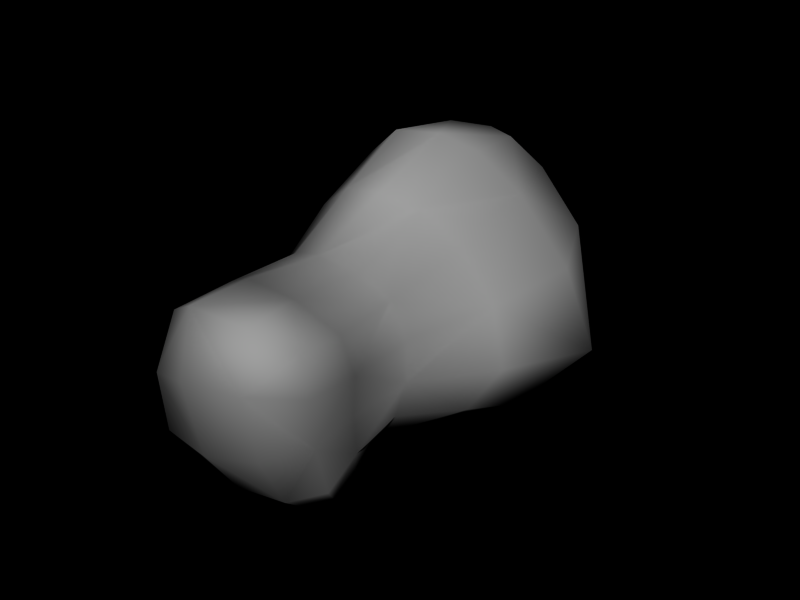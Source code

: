 # Source: asteroid01_005.blend  (saved by Blender 2.49.2; exported with 4.5.12 LTS)
import bpy
from mathutils import Matrix  # noqa: F401  (used for matrix-valued properties, if any)

bpy.ops.wm.read_factory_settings(use_empty=True)
scene = bpy.context.scene
scene.name = 'Scene'

# ---- collections
col_collection_2 = bpy.data.collections.new('Collection 2'); scene.collection.children.link(col_collection_2)

# ---- materials (node trees are filled in below, after node groups)
mat_asteroid_01 = bpy.data.materials.new('asteroid_01')
mat_asteroid_01.alpha_threshold = 0.0
mat_asteroid_01.preview_render_type = 'FLAT'
mat_asteroid_01.diffuse_color = (0.6531, 0.6531, 0.6531, 1.0)
mat_asteroid_01.roughness = 0.5
mat_asteroid_01.specular_intensity = 0.0
mat_asteroid_01.line_color = (0.0, 0.0, 0.0, 1.0)

# ---- material node trees

# ---- world
world_world = bpy.data.worlds.new('World'); scene.world = world_world
world_world.color = (0.0, 0.0, 0.0)
world_world.use_sun_shadow = False
world_world.sun_shadow_jitter_overblur = 0.0
world_world.cycles.sampling_method = 'MANUAL'
world_world.cycles.sample_map_resolution = 256

# ---- meshes
me_cube_002 = bpy.data.meshes.new('Cube.002')
me_cube_002.from_pydata([(0.3081, -0.182, -0.806), (0.2596, 0.6355, -0.6299), (-0.6521, 0.04104, -0.7528), (-0.4445, 0.7847, -0.5843), (-0.4338, 0.8424, 1.457), (0.2311, 1.099, 1.342), (-0.6273, -0.4396, 0.9372), (0.3445, -0.6406, 1.158), (1.039, 1.154, 0.6034), (1.077, 0.7475, -0.2698), (0.8597, -0.5067, 0.5802), (0.7587, -0.3886, -0.281), (0.559, -1.467, 0.7184), (0.4745, -0.9857, -0.5929), (-0.663, -1.304, 0.3995), (-0.7584, -0.8965, -0.677), (-1.05, -0.2456, 0.2253), (-1.139, -0.1053, -0.3623), (-1.006, 1.057, 0.6847), (-1.007, 1.056, -0.2577), (0.5176, 1.797, -0.6123), (-0.9007, 1.911, -0.603), (0.9809, 2.641, 0.8869), (0.3802, 3.03, 0.02547), (0.2492, 2.479, 1.681), (-0.8278, 2.381, 1.043), (-0.2191, 2.128, 1.834), (-0.9602, 3.121, 0.02866), (0.4439, -0.6384, -0.8712), (-0.7733, -0.4399, -0.8643), (0.6468, 0.5944, -0.5371), (0.6732, -0.3391, -0.5957), (0.3941, 1.079, -0.6559), (-0.5493, 1.192, -0.6353), (-1.002, 0.01055, -0.5495), (-0.7542, 0.8582, -0.4771), (0.5925, 1.219, 1.047), (0.8085, -0.6014, 0.9718), (0.5587, -1.354, 1.259), (-0.6477, -1.069, 0.9037), (-0.8836, -0.285, 0.6075), (-0.7498, 0.8738, 1.211), (0.3395, 1.806, 1.73), (-0.295, 1.391, 1.912), (0.787, -0.7842, -0.456), (0.9439, -1.12, 0.6806), (1.195, 1.332, -0.4467), (1.273, 1.983, 0.7517), (-1.229, -0.6018, -0.5814), (-1.061, -0.8511, 0.1933), (-1.099, 1.552, -0.4321), (-1.047, 1.698, 0.9285), (-0.1844, -0.02081, -0.8718), (0.2017, 0.2778, -0.6435), (-0.09936, 0.7418, -0.6213), (-0.5056, 0.4735, -0.5802), (-0.5673, 0.2941, 0.9662), (-0.09462, 0.9288, 1.481), (0.1556, 0.3015, 0.9928), (-0.2337, -0.596, 1.144), (0.7452, 0.2822, 0.5202), (1.293, 0.9743, 0.1258), (0.7389, 0.1417, -0.1812), (0.7569, -0.4159, 0.1177), (-0.05618, -1.532, 0.6418), (0.4845, -1.252, -0.04004), (-0.07521, -1.016, -0.6728), (-0.6931, -1.22, -0.2394), (-0.9313, 0.4212, 0.4157), (-1.133, -0.2196, -0.1259), (-0.9219, 0.4838, -0.1958), (-1.119, 1.186, 0.1157), (-0.3747, 2.028, -0.6899), (0.5422, 2.533, -0.4137), (-1.153, 2.652, -0.4081), (0.02594, 2.458, 1.742), (-0.4596, 3.329, 0.05023), (0.4434, 2.779, 1.325), (0.9075, 2.846, 0.4966), (-0.8851, 2.872, 0.5389), (-0.477, 2.364, 1.517), (0.7878, 0.9823, -0.5608), (0.675, -0.61, -0.668), (-1.052, -0.3515, -0.6877), (-0.8063, 1.184, -0.5259), (0.6744, 2.039, 1.328), (0.8313, -1.077, 1.021), (-0.8921, -0.759, 0.5841), (-0.6695, 1.471, 1.59), (-0.1501, -0.5176, -0.9443), (0.531, 0.1525, -0.4688), (-0.1186, 1.197, -0.6354), (-0.7682, 0.4827, -0.3932), (0.5274, 0.3341, 0.8171), (-0.1386, -1.307, 1.203), (-0.7954, 0.3596, 0.7577), (0.05571, 1.596, 1.9), (0.7656, -0.8935, 0.03196), (1.634, 1.942, 0.02869), (-1.179, -0.8046, -0.2782), (-1.309, 2.091, 0.05869), (-0.1702, 0.418, -0.6869), (-0.2496, 0.2623, 1.044), (0.814, 0.2001, 0.1661), (-0.02285, -1.394, -0.1224), (-0.9738, 0.4667, 0.05846), (-0.5831, 2.864, -0.5422), (-0.1035, 3.305, 1.049)], [], [(0, 53, 90, 31), (0, 31, 82, 28), (0, 28, 89, 52), (0, 52, 101, 53), (1, 32, 81, 30), (1, 30, 90, 53), (1, 53, 101, 54), (1, 54, 91, 32), (2, 55, 101, 52), (2, 52, 89, 29), (2, 29, 83, 34), (2, 34, 92, 55), (3, 33, 91, 54), (3, 54, 101, 55), (3, 55, 92, 35), (3, 35, 84, 33), (4, 57, 96, 43), (4, 43, 88, 41), (4, 41, 95, 56), (4, 56, 102, 57), (5, 36, 85, 42), (5, 42, 96, 57), (5, 57, 102, 58), (5, 58, 93, 36), (6, 59, 102, 56), (6, 56, 95, 40), (6, 40, 87, 39), (6, 39, 94, 59), (7, 37, 93, 58), (7, 58, 102, 59), (7, 59, 94, 38), (7, 38, 86, 37), (8, 61, 98, 47), (8, 47, 85, 36), (8, 36, 93, 60), (8, 60, 103, 61), (9, 30, 81, 46), (9, 46, 98, 61), (9, 61, 103, 62), (9, 62, 90, 30), (10, 63, 103, 60), (10, 60, 93, 37), (10, 37, 86, 45), (10, 45, 97, 63), (11, 31, 90, 62), (11, 62, 103, 63), (11, 63, 97, 44), (11, 44, 82, 31), (12, 65, 97, 45), (12, 45, 86, 38), (12, 38, 94, 64), (12, 64, 104, 65), (13, 28, 82, 44), (13, 44, 97, 65), (13, 65, 104, 66), (13, 66, 89, 28), (14, 67, 104, 64), (14, 64, 94, 39), (14, 39, 87, 49), (14, 49, 99, 67), (15, 29, 89, 66), (15, 66, 104, 67), (15, 67, 99, 48), (15, 48, 83, 29), (16, 69, 99, 49), (16, 49, 87, 40), (16, 40, 95, 68), (16, 68, 105, 69), (17, 34, 83, 48), (17, 48, 99, 69), (17, 69, 105, 70), (17, 70, 92, 34), (18, 71, 105, 68), (18, 68, 95, 41), (18, 41, 88, 51), (18, 51, 100, 71), (19, 35, 92, 70), (19, 70, 105, 71), (19, 71, 100, 50), (19, 50, 84, 35), (20, 73, 98, 46), (20, 46, 81, 32), (20, 32, 91, 72), (20, 72, 106, 73), (21, 74, 106, 72), (21, 72, 91, 33), (21, 33, 84, 50), (21, 50, 100, 74), (22, 78, 107, 77), (22, 77, 85, 47), (22, 47, 98, 78), (23, 73, 106, 76), (23, 76, 107, 78), (23, 78, 98, 73), (24, 77, 107, 75), (24, 75, 96, 42), (24, 42, 85, 77), (25, 80, 107, 79), (25, 79, 100, 51), (25, 51, 88, 80), (26, 43, 96, 75), (26, 75, 107, 80), (26, 80, 88, 43), (27, 79, 107, 76), (27, 76, 106, 74), (27, 74, 100, 79)])
me_cube_002.polygons.foreach_set('use_smooth', [True] * 106)
_uv = me_cube_002.uv_layers.new(name='UVTex')
_uv.uv.foreach_set('vector', [0.7503, 0.2537, 0.5005, 0.2537, 0.5, 0.0, 0.75, 0.0, 0.7503, 0.2537, 0.75, 0.0, 1.0, 0.0, 1.0, 0.2537, 0.7503, 0.2537, 1.0, 0.2537, 1.0, 0.5073, 0.7505, 0.5055, 0.7503, 0.2537, 0.7505, 0.5055, 0.5007, 0.5055, 0.5005, 0.2537, 0.2503, 0.2537, 4.47e-08, 0.2537, 5.96e-08, 0.0, 0.25, 0.0, 0.2503, 0.2537, 0.25, 0.0, 0.5, 0.0, 0.5005, 0.2537, 0.2503, 0.2537, 0.5005, 0.2537, 0.5007, 0.5055, 0.2505, 0.5055, 0.2503, 0.2537, 0.2505, 0.5055, 2.98e-08, 0.5073, 4.47e-08, 0.2537, 0.7503, 0.7537, 0.5005, 0.7537, 0.5007, 0.5055, 0.7505, 0.5055, 0.7503, 0.7537, 0.7505, 0.5055, 1.0, 0.5073, 1.0, 0.7537, 0.7503, 0.7537, 1.0, 0.7537, 1.0, 1.0, 0.75, 1.0, 0.7503, 0.7537, 0.75, 1.0, 0.5, 1.0, 0.5005, 0.7537, 0.2503, 0.7537, 4.47e-08, 0.7537, 2.98e-08, 0.5073, 0.2505, 0.5055, 0.2503, 0.7537, 0.2505, 0.5055, 0.5007, 0.5055, 0.5005, 0.7537, 0.2503, 0.7537, 0.5005, 0.7537, 0.5, 1.0, 0.25, 1.0, 0.2503, 0.7537, 0.25, 1.0, 5.96e-08, 1.0, 4.47e-08, 0.7537, 0.7503, 0.2537, 0.5005, 0.2537, 0.5, 0.0, 0.75, 0.0, 0.7503, 0.2537, 0.75, 0.0, 1.0, 0.0, 1.0, 0.2537, 0.7503, 0.2537, 1.0, 0.2537, 1.0, 0.5055, 0.7505, 0.5055, 0.7503, 0.2537, 0.7505, 0.5055, 0.5007, 0.5055, 0.5005, 0.2537, 0.2503, 0.2537, 5.96e-08, 0.2537, 5.96e-08, 0.0, 0.25, 0.0, 0.2503, 0.2537, 0.25, 0.0, 0.5, 0.0, 0.5005, 0.2537, 0.2503, 0.2537, 0.5005, 0.2537, 0.5007, 0.5055, 0.2505, 0.5055, 0.2503, 0.2537, 0.2505, 0.5055, 5.96e-08, 0.5073, 5.96e-08, 0.2537, 0.7503, 0.7537, 0.5005, 0.7537, 0.5007, 0.5055, 0.7505, 0.5055, 0.7503, 0.7537, 0.7505, 0.5055, 1.0, 0.5055, 1.0, 0.7537, 0.7503, 0.7537, 1.0, 0.7537, 1.0, 1.0, 0.75, 1.0, 0.7503, 0.7537, 0.75, 1.0, 0.5, 1.0, 0.5005, 0.7537, 0.2503, 0.7537, 5.96e-08, 0.7537, 5.96e-08, 0.5073, 0.2505, 0.5055, 0.2503, 0.7537, 0.2505, 0.5055, 0.5007, 0.5055, 0.5005, 0.7537, 0.2503, 0.7537, 0.5005, 0.7537, 0.5, 1.0, 0.25, 1.0, 0.2503, 0.7537, 0.25, 1.0, 5.96e-08, 1.0, 5.96e-08, 0.7537, 0.7503, 0.2537, 0.5005, 0.2537, 0.5, 0.0, 0.75, 0.0, 0.7503, 0.2537, 0.75, 0.0, 1.0, 0.0, 1.0, 0.2537, 0.7503, 0.2537, 1.0, 0.2537, 1.0, 0.5073, 0.7505, 0.5055, 0.7503, 0.2537, 0.7505, 0.5055, 0.5007, 0.5055, 0.5005, 0.2537, 0.2503, 0.2537, 5.96e-08, 0.2537, 5.96e-08, 0.0, 0.25, 0.0, 0.2503, 0.2537, 0.25, 0.0, 0.5, 0.0, 0.5005, 0.2537, 0.2503, 0.2537, 0.5005, 0.2537, 0.5007, 0.5055, 0.2505, 0.5055, 0.2503, 0.2537, 0.2505, 0.5055, 5.96e-08, 0.5073, 5.96e-08, 0.2537, 0.7503, 0.7537, 0.5005, 0.7537, 0.5007, 0.5055, 0.7505, 0.5055, 0.7503, 0.7537, 0.7505, 0.5055, 1.0, 0.5073, 1.0, 0.7537, 0.7503, 0.7537, 1.0, 0.7537, 1.0, 1.0, 0.75, 1.0, 0.7503, 0.7537, 0.75, 1.0, 0.5, 1.0, 0.5005, 0.7537, 0.2503, 0.7537, 5.96e-08, 0.7537, 5.96e-08, 0.5073, 0.2505, 0.5055, 0.2503, 0.7537, 0.2505, 0.5055, 0.5007, 0.5055, 0.5005, 0.7537, 0.2503, 0.7537, 0.5005, 0.7537, 0.5, 1.0, 0.25, 1.0, 0.2503, 0.7537, 0.25, 1.0, 5.96e-08, 1.0, 5.96e-08, 0.7537, 0.7503, 0.2537, 0.5005, 0.2537, 0.5, 0.0, 0.75, 0.0, 0.7503, 0.2537, 0.75, 0.0, 1.0, 0.0, 1.0, 0.2537, 0.7503, 0.2537, 1.0, 0.2537, 1.0, 0.5073, 0.7505, 0.5055, 0.7503, 0.2537, 0.7505, 0.5055, 0.5007, 0.5055, 0.5005, 0.2537, 0.2503, 0.2537, 5.96e-08, 0.2537, 5.96e-08, 0.0, 0.25, 0.0, 0.2503, 0.2537, 0.25, 0.0, 0.5, 0.0, 0.5005, 0.2537, 0.2503, 0.2537, 0.5005, 0.2537, 0.5007, 0.5055, 0.2505, 0.5055, 0.2503, 0.2537, 0.2505, 0.5055, 5.96e-08, 0.5073, 5.96e-08, 0.2537, 0.7503, 0.7537, 0.5005, 0.7537, 0.5007, 0.5055, 0.7505, 0.5055, 0.7503, 0.7537, 0.7505, 0.5055, 1.0, 0.5073, 1.0, 0.7537, 0.7503, 0.7537, 1.0, 0.7537, 1.0, 1.0, 0.75, 1.0, 0.7503, 0.7537, 0.75, 1.0, 0.5, 1.0, 0.5005, 0.7537, 0.2503, 0.7537, 5.96e-08, 0.7537, 5.96e-08, 0.5073, 0.2505, 0.5055, 0.2503, 0.7537, 0.2505, 0.5055, 0.5007, 0.5055, 0.5005, 0.7537, 0.2503, 0.7537, 0.5005, 0.7537, 0.5, 1.0, 0.25, 1.0, 0.2503, 0.7537, 0.25, 1.0, 5.96e-08, 1.0, 5.96e-08, 0.7537, 0.7503, 0.2537, 0.5005, 0.2537, 0.5, 0.0, 0.75, 0.0, 0.7503, 0.2537, 0.75, 0.0, 1.0, 0.0, 1.0, 0.2537, 0.7503, 0.2537, 1.0, 0.2537, 1.0, 0.5055, 0.7505, 0.5055, 0.7503, 0.2537, 0.7505, 0.5055, 0.5007, 0.5055, 0.5005, 0.2537, 0.2503, 0.2537, 5.96e-08, 0.2537, 5.96e-08, 0.0, 0.25, 0.0, 0.2503, 0.2537, 0.25, 0.0, 0.5, 0.0, 0.5005, 0.2537, 0.2503, 0.2537, 0.5005, 0.2537, 0.5007, 0.5055, 0.2505, 0.5055, 0.2503, 0.2537, 0.2505, 0.5055, 5.96e-08, 0.5073, 5.96e-08, 0.2537, 0.7503, 0.7537, 0.5005, 0.7537, 0.5007, 0.5055, 0.7505, 0.5055, 0.7503, 0.7537, 0.7505, 0.5055, 1.0, 0.5055, 1.0, 0.7537, 0.7503, 0.7537, 1.0, 0.7537, 1.0, 1.0, 0.75, 1.0, 0.7503, 0.7537, 0.75, 1.0, 0.5, 1.0, 0.5005, 0.7537, 0.2503, 0.7537, 5.96e-08, 0.7537, 5.96e-08, 0.5073, 0.2505, 0.5055, 0.2503, 0.7537, 0.2505, 0.5055, 0.5007, 0.5055, 0.5005, 0.7537, 0.2503, 0.7537, 0.5005, 0.7537, 0.5, 1.0, 0.25, 1.0, 0.2503, 0.7537, 0.25, 1.0, 5.96e-08, 1.0, 5.96e-08, 0.7537, 0.7503, 0.2537, 0.5409, 0.2748, 0.5, 0.0, 0.75, 0.0, 0.7503, 0.2537, 0.75, 0.0, 1.0, 0.0, 1.0, 0.2537, 0.7503, 0.2537, 1.0, 0.2537, 1.0, 0.5073, 0.7505, 0.5055, 0.7503, 0.2537, 0.7505, 0.5055, 0.5357, 0.5057, 0.5409, 0.2748, 0.7503, 0.7537, 0.5409, 0.7332, 0.5357, 0.5057, 0.7505, 0.5055, 0.7503, 0.7537, 0.7505, 0.5055, 1.0, 0.5073, 1.0, 0.7537, 0.7503, 0.7537, 1.0, 0.7537, 1.0, 1.0, 0.75, 1.0, 0.7503, 0.7537, 0.75, 1.0, 0.5, 1.0, 0.5409, 0.7332, 0.245, 0.1691, 0.3481, 0.2537, 0.2393, 0.506, 0.1396, 0.2537, 0.245, 0.1691, 0.1396, 0.2537, 5.96e-08, 0.0, 0.25, 0.0, 0.245, 0.1691, 0.25, 0.0, 0.5, 0.0, 0.3481, 0.2537, 0.4121, 0.3382, 0.5409, 0.2748, 0.5357, 0.5057, 0.3902, 0.5061, 0.4121, 0.3382, 0.3902, 0.5061, 0.2393, 0.506, 0.3481, 0.2537, 0.4121, 0.3382, 0.3481, 0.2537, 0.5, 0.0, 0.5409, 0.2748, 0.07835, 0.3382, 0.1396, 0.2537, 0.2393, 0.506, 0.09794, 0.5061, 0.07835, 0.3382, 0.09794, 0.5061, 5.96e-08, 0.5073, 5.96e-08, 0.2537, 0.07835, 0.3382, 5.96e-08, 0.2537, 5.96e-08, 0.0, 0.1396, 0.2537, 0.245, 0.8358, 0.1396, 0.7537, 0.2393, 0.506, 0.3481, 0.7537, 0.245, 0.8358, 0.3481, 0.7537, 0.5, 1.0, 0.25, 1.0, 0.245, 0.8358, 0.25, 1.0, 5.96e-08, 1.0, 0.1396, 0.7537, 0.07835, 0.6715, 5.96e-08, 0.7537, 5.96e-08, 0.5073, 0.09794, 0.5061, 0.07835, 0.6715, 0.09794, 0.5061, 0.2393, 0.506, 0.1396, 0.7537, 0.07835, 0.6715, 0.1396, 0.7537, 5.96e-08, 1.0, 5.96e-08, 0.7537, 0.4121, 0.6716, 0.3481, 0.7537, 0.2393, 0.506, 0.3902, 0.5061, 0.4121, 0.6716, 0.3902, 0.5061, 0.5357, 0.5057, 0.5409, 0.7332, 0.4121, 0.6716, 0.5409, 0.7332, 0.5, 1.0, 0.3481, 0.7537])
me_cube_002.materials.append(mat_asteroid_01)
me_cube_002.use_remesh_preserve_volume = False
me_cube_002.use_remesh_preserve_attributes = False
me_cube_002.use_mirror_vertex_groups = False
me_cube_002.update()

# ---- objects
ob_roid01_005 = bpy.data.objects.new('Roid01_005', me_cube_002)

# ---- transforms, parenting, visibility, modifiers, constraints
ob_roid01_005.location = (0.0, 0.0, 0.0)
ob_roid01_005.lock_rotations_4d = False
ob_roid01_005.empty_display_type = 'ARROWS'
ob_roid01_005.lineart.crease_threshold = 0.0

# ---- collection membership
col_collection_2.objects.link(ob_roid01_005)

# ---- scene / render settings (as saved in the file)
scene.frame_start = 1; scene.frame_end = 250; scene.frame_set(17)
scene.render.engine = 'BLENDER_EEVEE_NEXT'
scene.render.image_settings.file_format = 'JPEG'
scene.render.image_settings.color_mode = 'RGB'
scene.render.image_settings.compression = 90
scene.render.resolution_x = 800
scene.render.resolution_y = 600
scene.render.pixel_aspect_x = 100.0
scene.render.pixel_aspect_y = 100.0
scene.render.fps = 25
scene.render.dither_intensity = 0.0
scene.render.use_compositing = False
scene.render.use_sequencer = False
scene.render.bake_margin = 2
scene.render.bake_bias = 0.0
scene.render.use_stamp_time = False
scene.render.use_stamp_date = False
scene.render.use_stamp_frame = False
scene.render.use_stamp_camera = False
scene.render.use_stamp_scene = False
scene.render.use_stamp_filename = False
scene.render.use_stamp_render_time = False
scene.render.stamp_font_size = 0
scene.cycles.use_denoising = False
scene.cycles.samples = 10
scene.cycles.sampling_pattern = 'TABULATED_SOBOL'
scene.cycles.light_sampling_threshold = 0.0
scene.cycles.use_adaptive_sampling = False
scene.cycles.use_light_tree = False
scene.cycles.blur_glossy = 0.0
scene.cycles.volume_bounces = 1
scene.cycles.pixel_filter_type = 'GAUSSIAN'
scene.cycles.sample_clamp_indirect = 0.0
scene.view_settings.view_transform = 'Raw'
bpy.context.view_layer.update()

# ---- added for rendering (the .blend has no active camera and no usable light): camera, sun
cam_auto = bpy.data.cameras.new('AutoCamera')
cam_auto.lens = 50.0
cam_auto.sensor_width = 36.0
cam_auto.clip_end = 1000.0
ob_auto_camera = bpy.data.objects.new('AutoCamera', cam_auto)
scene.collection.objects.link(ob_auto_camera)
ob_auto_camera.location = (6.0467, -6.16302, 5.19156)
ob_auto_camera.rotation_euler = (1.09748, -7.21219e-08, 0.694738)
scene.camera = ob_auto_camera
light_auto_sun = bpy.data.lights.new('AutoSun', 'SUN')
light_auto_sun.energy = 3.0
light_auto_sun.angle = 0.0523599
ob_auto_sun = bpy.data.objects.new('AutoSun', light_auto_sun)
scene.collection.objects.link(ob_auto_sun)
ob_auto_sun.rotation_euler = (0.872665, 0.174533, 0.523599)
bpy.context.view_layer.update()
